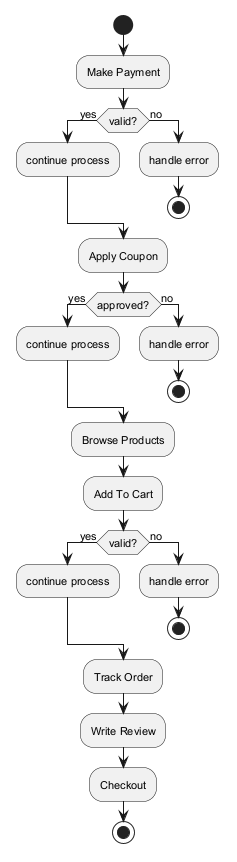

The diagram above was rendered by PlantUML. Its source (embedded in the PNG):
@startuml
skinparam defaultFontSize 11
start
:Make Payment;
if (valid?) then (yes)
:continue process;
else (no)
:handle error;
stop
endif
:Apply Coupon;
if (approved?) then (yes)
:continue process;
else (no)
:handle error;
stop
endif
:Browse Products;
:Add To Cart;
if (valid?) then (yes)
:continue process;
else (no)
:handle error;
stop
endif
:Track Order;
:Write Review;
:Checkout;
stop
@enduml